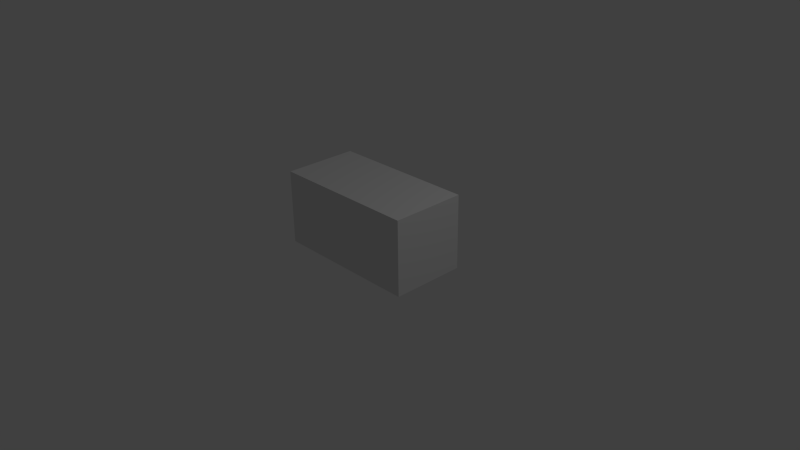 # Source: fishtank.blend  (saved by Blender 2.76.0; exported with 4.5.12 LTS)
import bpy
from mathutils import Matrix  # noqa: F401  (used for matrix-valued properties, if any)

bpy.ops.wm.read_factory_settings(use_empty=True)
scene = bpy.context.scene
scene.name = 'Scene'

# ---- collections
col_collection_1 = bpy.data.collections.new('Collection 1'); scene.collection.children.link(col_collection_1)

# ---- materials (node trees are filled in below, after node groups)
mat_material = bpy.data.materials.new('Material')
mat_material.alpha_threshold = 0.0
mat_material.use_transparent_shadow = False
mat_material.roughness = 0.5
mat_material.line_color = (0.0, 0.0, 0.0, 1.0)

# ---- material node trees

# ---- world
world_world = bpy.data.worlds.new('World'); scene.world = world_world
world_world.color = (0.05088, 0.05088, 0.05088)
world_world.use_sun_shadow = False
world_world.sun_shadow_jitter_overblur = 0.0
world_world.cycles.sampling_method = 'MANUAL'
world_world.cycles.sample_map_resolution = 256

# ---- cameras
cam_camera = bpy.data.cameras.new('Camera')
cam_camera.clip_end = 100.0
cam_camera.lens = 35.0
cam_camera.sensor_width = 32.0
cam_camera.sensor_height = 18.0
cam_camera.ortho_scale = 7.314
cam_camera.dof.focus_distance = 0.0
cam_camera.dof.aperture_fstop = 128.0

# ---- lights
light_lamp = bpy.data.lights.new('Lamp', 'POINT')
light_lamp.transmission_factor = 0.0
light_lamp.cutoff_distance = 30.0
light_lamp.energy = 100.0
light_lamp.shadow_buffer_clip_start = 1.001
light_lamp.shadow_soft_size = 0.1
light_lamp.shadow_maximum_resolution = 0.006
light_lamp.use_absolute_resolution = True
light_lamp.cycles.use_multiple_importance_sampling = False

# ---- meshes
me_cube = bpy.data.meshes.new('Cube')
me_cube.from_pydata([(1.0, 0.5, 0.0), (1.0, -0.5, 0.0), (-1.0, -0.5, 0.0), (-1.0, 0.5, 0.0), (1.0, 0.5, 1.0), (1.0, -0.5, 1.0), (-1.0, -0.5, 1.0), (-1.0, 0.5, 1.0)], [], [(0, 1, 2, 3), (4, 7, 6, 5), (0, 4, 5, 1), (1, 5, 6, 2), (2, 6, 7, 3), (4, 0, 3, 7)])
_uv = me_cube.uv_layers.new(name='UVMap')
_uv.uv.foreach_set('vector', [0.9998, 0.5005, 0.9998, 0.7503, 0.5002, 0.7503, 0.5002, 0.5005, 0.4998, 0.7503, 0.0001573, 0.7503, 0.0001572, 0.5005, 0.4998, 0.5005, 0.4998, 0.25, 0.4998, 0.0001573, 0.7497, 0.0001572, 0.7497, 0.25, 0.7497, 0.2503, 0.7497, 0.5002, 0.25, 0.5002, 0.25, 0.2503, 0.25, 0.2503, 0.25, 0.5002, 0.0001572, 0.5002, 0.0001572, 0.2503, 0.4998, 0.0001573, 0.4998, 0.25, 0.0001573, 0.25, 0.0001572, 0.0001575])
me_cube.materials.append(mat_material)
me_cube.use_remesh_preserve_volume = False
me_cube.use_remesh_preserve_attributes = False
me_cube.use_mirror_vertex_groups = False
me_cube.update()

# ---- objects
ob_cube = bpy.data.objects.new('Cube', me_cube)
ob_lamp = bpy.data.objects.new('Lamp', light_lamp)
ob_camera = bpy.data.objects.new('Camera', cam_camera)

# ---- transforms, parenting, visibility, modifiers, constraints
ob_cube.location = (0.0, 0.0, 0.0)
ob_cube.lock_rotations_4d = False
ob_cube.empty_display_type = 'ARROWS'
ob_cube.lineart.crease_threshold = 0.0
ob_lamp.location = (4.076, 1.005, 5.904)
ob_lamp.rotation_euler = (0.6503, 0.05522, 1.866)
ob_lamp.lock_rotations_4d = False
ob_lamp.empty_display_type = 'ARROWS'
ob_lamp.color = (0.0, 0.0, 0.0, 0.0)
ob_lamp.lineart.crease_threshold = 0.0
ob_camera.location = (7.481, -6.508, 5.344)
ob_camera.rotation_euler = (1.109, 0.01082, 0.8149)
ob_camera.lock_rotations_4d = False
ob_camera.empty_display_type = 'ARROWS'
ob_camera.color = (0.0, 0.0, 0.0, 0.0)
ob_camera.display_type = 'WIRE'
ob_camera.lineart.crease_threshold = 0.0

# ---- collection membership
col_collection_1.objects.link(ob_cube)
col_collection_1.objects.link(ob_lamp)
col_collection_1.objects.link(ob_camera)

# ---- scene / render settings (as saved in the file)
scene.camera = ob_camera
scene.frame_start = 1; scene.frame_end = 250; scene.frame_set(1)
scene.render.engine = 'BLENDER_EEVEE_NEXT'
scene.render.resolution_percentage = 50
scene.render.dither_intensity = 0.0
scene.cycles.use_denoising = False
scene.cycles.samples = 10
scene.cycles.sampling_pattern = 'TABULATED_SOBOL'
scene.cycles.light_sampling_threshold = 0.0
scene.cycles.use_adaptive_sampling = False
scene.cycles.use_light_tree = False
scene.cycles.blur_glossy = 0.0
scene.cycles.pixel_filter_type = 'GAUSSIAN'
scene.cycles.sample_clamp_indirect = 0.0
scene.view_settings.view_transform = 'Standard'
bpy.context.view_layer.update()
